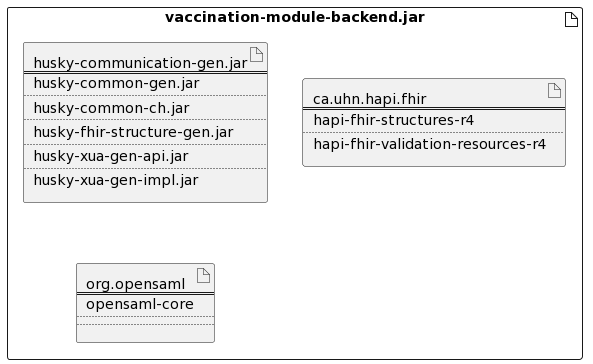

The diagram above was rendered by PlantUML. Its source (embedded in the PNG):
@startuml
artifact Impfmodule as "vaccination-module-backend.jar" {
  artifact Husky [
    husky-communication-gen.jar
    ====
    husky-common-gen.jar
    ....
    husky-common-ch.jar
    ....
    husky-fhir-structure-gen.jar
    ....
    husky-xua-gen-api.jar
    ....
    husky-xua-gen-impl.jar
  ]

  artifact fhir [
    ca.uhn.hapi.fhir
    ====
    hapi-fhir-structures-r4
    ....
    hapi-fhir-validation-resources-r4
  ]

  artifact opensaml[
    org.opensaml
    ====
    opensaml-core
    ....
    ....
  ] 
}
@enduml